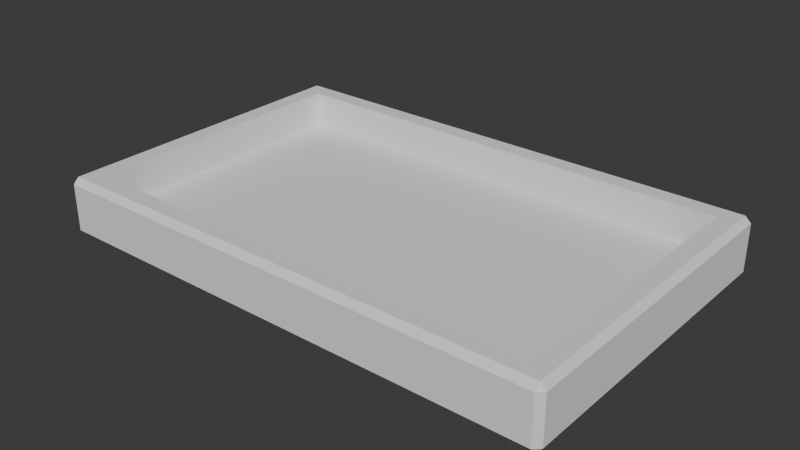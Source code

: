 # Source: MiningBorder.blend  (saved by Blender 4.5.91; exported with 4.5.12 LTS)
import bpy
from mathutils import Matrix  # noqa: F401  (used for matrix-valued properties, if any)

bpy.ops.wm.read_factory_settings(use_empty=True)
scene = bpy.context.scene
scene.name = 'Scene'

# ---- collections
col_collection = bpy.data.collections.new('Collection'); scene.collection.children.link(col_collection)

# ---- world
world_world = bpy.data.worlds.new('World'); scene.world = world_world
world_world.use_nodes = True; world_world.node_tree.nodes.clear()
_N = world_world.node_tree.nodes; _L = world_world.node_tree.links
n0 = _N.new('ShaderNodeOutputWorld'); n0.name = 'World Output'; n0.location = (200, 100)
n1 = _N.new('ShaderNodeBackground'); n1.name = 'Background'; n1.location = (-200, 100)
n1.inputs[0].default_value = (0.05088, 0.05088, 0.05088, 1.0)
_L.new(n1.outputs[0], n0.inputs[0])
n0.is_active_output = True
world_world.color = (0.05088, 0.05088, 0.05088)
world_world.sun_shadow_jitter_overblur = 0.0

# ---- meshes
me_cube_005 = bpy.data.meshes.new('Cube.005')
me_cube_005.from_pydata([(-5.0, 3.0, -0.5), (-5.0, 3.0, 0.0), (5.0, 3.0, -0.5), (5.0, 3.0, 0.0), (-5.0, -3.0, -0.5), (-5.0, -3.0, 0.0), (5.0, -3.0, -0.5), (5.0, -3.0, 0.0), (5.0, -3.5, 0.0), (-5.0, -3.5, 0.0), (-5.5, 3.0, 0.0), (-5.5, -3.0, 0.0), (-5.0, 3.5, 0.0), (5.0, 3.5, 0.0), (5.5, 3.0, 0.0), (5.5, -3.0, 0.0), (5.0, 3.0, 0.75), (-5.0, 3.0, 0.75), (5.0, -3.0, 0.75), (-5.0, -3.0, 0.75), (5.0, -3.375, -0.5), (5.0, -3.5, -0.375), (-5.0, -3.375, -0.5), (-5.0, -3.5, -0.375), (-5.5, 3.0, -0.375), (-5.375, 3.0, -0.5), (-5.375, -3.0, -0.5), (-5.5, -3.0, -0.375), (-5.5, -3.375, 0.0), (-5.375, -3.5, 0.0), (-5.375, -3.375, -0.5), (-5.375, -3.5, -0.375), (-5.5, -3.375, -0.375), (5.0, 3.375, -0.5), (5.0, 3.5, -0.375), (-5.0, 3.375, -0.5), (-5.0, 3.5, -0.375), (-5.5, 3.375, -0.375), (-5.375, 3.5, -0.375), (-5.375, 3.375, -0.5), (-5.375, 3.5, 0.0), (-5.5, 3.375, 0.0), (5.375, 3.5, 0.0), (5.5, 3.375, 0.0), (5.375, 3.0, -0.5), (5.5, 3.0, -0.375), (5.5, -3.0, -0.375), (5.375, -3.0, -0.5), (5.375, -3.5, 0.0), (5.5, -3.375, 0.0), (5.375, -3.5, -0.375), (5.375, -3.375, -0.5), (5.5, -3.375, -0.375), (5.375, 3.375, -0.5), (5.375, 3.5, -0.375), (5.5, 3.375, -0.375), (5.0, 3.375, 0.75), (5.0, 3.5, 0.625), (5.0, -3.5, 0.625), (5.0, -3.375, 0.75), (-5.0, -3.375, 0.75), (-5.0, -3.5, 0.625), (-5.5, -3.0, 0.625), (-5.375, -3.0, 0.75), (-5.375, 3.0, 0.75), (-5.5, 3.0, 0.625), (-5.375, -3.5, 0.625), (-5.375, -3.375, 0.75), (-5.5, -3.375, 0.625), (-5.0, 3.5, 0.625), (-5.0, 3.375, 0.75), (-5.5, 3.375, 0.625), (-5.375, 3.375, 0.75), (-5.375, 3.5, 0.625), (5.375, 3.0, 0.75), (5.5, 3.0, 0.625), (5.375, 3.5, 0.625), (5.375, 3.375, 0.75), (5.5, 3.375, 0.625), (5.375, -3.0, 0.75), (5.5, -3.0, 0.625), (5.375, -3.5, 0.625), (5.5, -3.375, 0.625), (5.375, -3.375, 0.75)], [], [(7, 5, 19, 18), (2, 6, 4, 0), (7, 3, 1, 5), (1, 3, 16, 17), (5, 1, 17, 19), (3, 7, 18, 16), (30, 31, 32), (37, 38, 39), (50, 51, 52), (53, 54, 55), (66, 67, 68), (71, 72, 73), (76, 77, 78), (81, 82, 83), (73, 40, 41, 71), (34, 54, 53, 33), (23, 31, 30, 22), (22, 20, 21, 23), (68, 28, 29, 66), (25, 26, 27, 24), (28, 32, 31, 29), (26, 30, 32, 27), (81, 48, 49, 82), (33, 35, 36, 34), (37, 41, 40, 38), (35, 39, 38, 36), (24, 37, 39, 25), (47, 44, 45, 46), (48, 50, 52, 49), (51, 47, 46, 52), (43, 55, 54, 42), (55, 45, 44, 53), (78, 43, 42, 76), (50, 21, 20, 51), (59, 60, 61, 58), (63, 64, 65, 62), (62, 68, 67, 63), (60, 67, 66, 61), (70, 56, 57, 69), (69, 73, 72, 70), (64, 72, 71, 65), (75, 78, 77, 74), (74, 79, 80, 75), (82, 80, 79, 83), (58, 81, 83, 59), (56, 77, 76, 57), (8, 21, 50, 48), (21, 8, 9, 23), (4, 6, 20, 22), (20, 6, 47, 51), (4, 22, 30, 26), (23, 9, 29, 31), (24, 10, 41, 37), (27, 11, 10, 24), (0, 4, 26, 25), (0, 25, 39, 35), (11, 27, 32, 28), (11, 28, 68, 62), (29, 9, 61, 66), (34, 13, 42, 54), (2, 0, 35, 33), (2, 33, 53, 44), (36, 12, 13, 34), (12, 36, 38, 40), (41, 10, 65, 71), (12, 40, 73, 69), (14, 45, 55, 43), (14, 43, 78, 75), (42, 13, 57, 76), (45, 14, 15, 46), (6, 2, 44, 47), (46, 15, 49, 52), (8, 48, 81, 58), (49, 15, 80, 82), (13, 12, 69, 57), (56, 16, 74, 77), (17, 16, 56, 70), (18, 19, 60, 59), (18, 59, 83, 79), (9, 8, 58, 61), (60, 19, 63, 67), (10, 11, 62, 65), (19, 17, 64, 63), (64, 17, 70, 72), (15, 14, 75, 80), (16, 18, 79, 74)])
_uv = me_cube_005.uv_layers.new(name='UVMap')
_uv.uv.foreach_set('vector', [0.625, 0.5, 0.625, 0.75, 0.625, 0.75, 0.625, 0.5, 0.125, 0.5, 0.375, 0.5, 0.375, 0.75, 0.125, 0.75, 0.625, 0.5, 0.875, 0.5, 0.875, 0.75, 0.625, 0.75, 0.875, 0.75, 0.875, 0.5, 0.875, 0.5, 0.875, 0.75, 0.625, 0.75, 0.875, 0.75, 0.875, 0.75, 0.625, 0.75, 0.875, 0.5, 0.625, 0.5, 0.625, 0.5, 0.875, 0.5, 0.375, 0.75, 0.4375, 0.75, 0.4375, 0.75, 0.125, 0.75, 0.125, 0.75, 0.125, 0.75, 0.4375, 0.5, 0.375, 0.5, 0.4375, 0.5, 0.125, 0.5, 0.125, 0.5, 0.125, 0.5, 0.625, 0.75, 0.625, 0.75, 0.625, 0.75, 0.625, 0.0, 0.625, 0.0, 0.625, 0.0, 0.625, 0.25, 0.625, 0.25, 0.625, 0.25, 0.625, 0.5, 0.625, 0.5, 0.625, 0.5, 0.625, 0.0, 0.625, 0.0, 0.625, 0.0, 0.625, 0.0, 0.125, 0.5, 0.125, 0.5, 0.125, 0.5, 0.125, 0.5, 0.4375, 0.75, 0.4375, 0.75, 0.375, 0.75, 0.375, 0.75, 0.375, 0.75, 0.375, 0.5, 0.4375, 0.5, 0.4375, 0.75, 0.625, 0.75, 0.625, 0.75, 0.625, 0.75, 0.625, 0.75, 0.125, 0.75, 0.375, 0.75, 0.4187, 0.75, 0.125, 0.75, 0.625, 0.75, 0.4375, 0.75, 0.4375, 0.75, 0.625, 0.75, 0.375, 0.75, 0.375, 0.75, 0.4375, 0.75, 0.4187, 0.75, 0.625, 0.5, 0.625, 0.5, 0.625, 0.5, 0.625, 0.5, 0.125, 0.5, 0.125, 0.75, 0.125, 0.75, 0.125, 0.5, 0.4375, 0.0, 0.625, 0.0, 0.625, 0.0, 0.4375, 0.0, 0.125, 0.75, 0.125, 0.75, 0.125, 0.75, 0.125, 0.75, 0.125, 0.75, 0.125, 0.75, 0.125, 0.75, 0.125, 0.75, 0.375, 0.5, 0.125, 0.5, 0.125, 0.5, 0.4187, 0.5, 0.625, 0.5, 0.4375, 0.5, 0.4375, 0.5, 0.625, 0.5, 0.375, 0.5, 0.375, 0.5, 0.4187, 0.5, 0.4375, 0.5, 0.625, 0.25, 0.4375, 0.25, 0.4375, 0.25, 0.625, 0.25, 0.125, 0.5, 0.125, 0.5, 0.125, 0.5, 0.125, 0.5, 0.625, 0.25, 0.625, 0.25, 0.625, 0.25, 0.625, 0.25, 0.4375, 0.5, 0.4375, 0.5, 0.375, 0.5, 0.375, 0.5, 0.625, 0.5, 0.625, 0.75, 0.625, 0.75, 0.625, 0.5, 0.625, 0.75, 0.625, 1.0, 0.625, 1.0, 0.625, 0.75, 0.625, 0.75, 0.625, 0.75, 0.625, 0.75, 0.625, 0.75, 0.625, 0.75, 0.625, 0.75, 0.625, 0.75, 0.625, 0.75, 0.625, 0.0, 0.625, 0.25, 0.625, 0.25, 0.625, 0.0, 0.625, 0.0, 0.625, 0.0, 0.625, 0.0, 0.625, 0.0, 0.625, 1.0, 0.625, 1.0, 0.625, 1.0, 0.625, 1.0, 0.625, 0.25, 0.625, 0.25, 0.625, 0.25, 0.625, 0.25, 0.625, 0.25, 0.625, 0.5, 0.625, 0.5, 0.625, 0.25, 0.625, 0.5, 0.625, 0.5, 0.625, 0.5, 0.625, 0.5, 0.625, 0.5, 0.625, 0.5, 0.625, 0.5, 0.625, 0.5, 0.625, 0.25, 0.625, 0.25, 0.625, 0.25, 0.625, 0.25, 0.625, 0.5, 0.4375, 0.5, 0.4375, 0.5, 0.625, 0.5, 0.4375, 0.5, 0.625, 0.5, 0.625, 0.75, 0.4375, 0.75, 0.375, 0.75, 0.375, 0.5, 0.375, 0.5, 0.375, 0.75, 0.375, 0.5, 0.375, 0.5, 0.375, 0.5, 0.375, 0.5, 0.375, 0.75, 0.375, 0.75, 0.375, 0.75, 0.375, 0.75, 0.4375, 0.75, 0.625, 0.75, 0.625, 0.75, 0.4375, 0.75, 0.4375, 1.0, 0.625, 1.0, 0.625, 1.0, 0.4375, 1.0, 0.4187, 0.75, 0.625, 0.75, 0.625, 1.0, 0.4375, 1.0, 0.125, 0.75, 0.375, 0.75, 0.375, 0.75, 0.125, 0.75, 0.125, 0.75, 0.125, 0.75, 0.125, 0.75, 0.125, 0.75, 0.625, 0.75, 0.4187, 0.75, 0.4375, 0.75, 0.625, 0.75, 0.625, 0.75, 0.625, 0.75, 0.625, 0.75, 0.625, 0.75, 0.625, 0.75, 0.625, 0.75, 0.625, 0.75, 0.625, 0.75, 0.4375, 0.25, 0.625, 0.25, 0.625, 0.25, 0.4375, 0.25, 0.125, 0.5, 0.125, 0.75, 0.125, 0.75, 0.125, 0.5, 0.125, 0.5, 0.125, 0.5, 0.125, 0.5, 0.125, 0.5, 0.4375, 0.0, 0.625, 0.0, 0.625, 0.25, 0.4375, 0.25, 0.625, 0.0, 0.4375, 0.0, 0.4375, 0.0, 0.625, 0.0, 0.625, 1.0, 0.625, 1.0, 0.625, 1.0, 0.625, 1.0, 0.625, 0.0, 0.625, 0.0, 0.625, 0.0, 0.625, 0.0, 0.625, 0.25, 0.4375, 0.25, 0.4375, 0.25, 0.625, 0.25, 0.625, 0.25, 0.625, 0.25, 0.625, 0.25, 0.625, 0.25, 0.625, 0.25, 0.625, 0.25, 0.625, 0.25, 0.625, 0.25, 0.4375, 0.25, 0.625, 0.25, 0.625, 0.5, 0.4187, 0.5, 0.375, 0.5, 0.125, 0.5, 0.125, 0.5, 0.375, 0.5, 0.4187, 0.5, 0.625, 0.5, 0.625, 0.5, 0.4375, 0.5, 0.625, 0.5, 0.625, 0.5, 0.625, 0.5, 0.625, 0.5, 0.625, 0.5, 0.625, 0.5, 0.625, 0.5, 0.625, 0.5, 0.625, 0.25, 0.625, 0.0, 0.625, 0.0, 0.625, 0.25, 0.875, 0.5, 0.875, 0.5, 0.875, 0.5, 0.875, 0.5, 0.875, 0.75, 0.875, 0.5, 0.875, 0.5, 0.875, 0.75, 0.625, 0.5, 0.625, 0.75, 0.625, 0.75, 0.625, 0.5, 0.625, 0.5, 0.625, 0.5, 0.625, 0.5, 0.625, 0.5, 0.625, 0.75, 0.625, 0.5, 0.625, 0.5, 0.625, 0.75, 0.625, 0.75, 0.625, 0.75, 0.625, 0.75, 0.625, 0.75, 0.625, 1.0, 0.625, 0.75, 0.625, 0.75, 0.625, 1.0, 0.625, 0.75, 0.875, 0.75, 0.875, 0.75, 0.625, 0.75, 0.875, 0.75, 0.875, 0.75, 0.875, 0.75, 0.875, 0.75, 0.625, 0.5, 0.625, 0.25, 0.625, 0.25, 0.625, 0.5, 0.875, 0.5, 0.625, 0.5, 0.625, 0.5, 0.875, 0.5])
me_cube_005.update()

# ---- objects
ob_gridholder = bpy.data.objects.new('GridHolder', me_cube_005)

# ---- transforms, parenting, visibility, modifiers, constraints
ob_gridholder.location = (0.0, 0.0, 0.0)

# ---- collection membership
col_collection.objects.link(ob_gridholder)

# ---- scene / render settings (as saved in the file)
scene.frame_start = 1; scene.frame_end = 250; scene.frame_set(-6)
scene.render.engine = 'BLENDER_EEVEE_NEXT'
bpy.context.view_layer.update()

# ---- added for rendering (the .blend has no active camera and no usable light): camera, sun
cam_auto = bpy.data.cameras.new('AutoCamera')
cam_auto.lens = 50.0
cam_auto.sensor_width = 36.0
cam_auto.clip_end = 1000.0
ob_auto_camera = bpy.data.objects.new('AutoCamera', cam_auto)
scene.collection.objects.link(ob_auto_camera)
ob_auto_camera.location = (12.1188, -14.5425, 9.82001)
ob_auto_camera.rotation_euler = (1.09748, -7.21219e-08, 0.694738)
scene.camera = ob_auto_camera
light_auto_sun = bpy.data.lights.new('AutoSun', 'SUN')
light_auto_sun.energy = 3.0
light_auto_sun.angle = 0.0523599
ob_auto_sun = bpy.data.objects.new('AutoSun', light_auto_sun)
scene.collection.objects.link(ob_auto_sun)
ob_auto_sun.rotation_euler = (0.872665, 0.174533, 0.523599)
bpy.context.view_layer.update()
